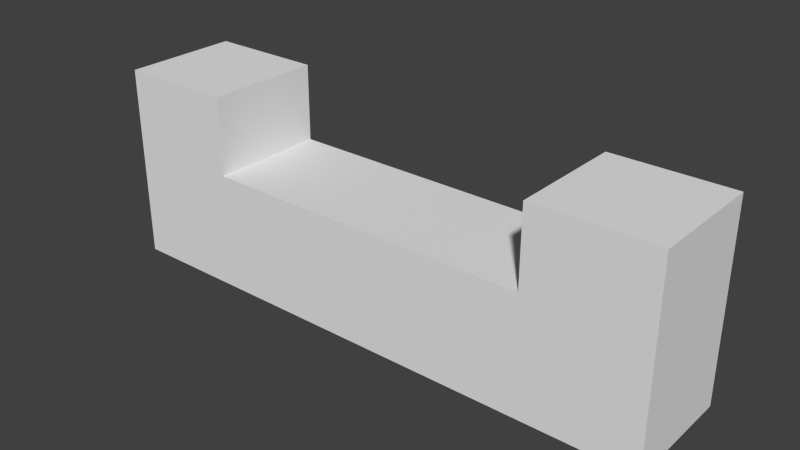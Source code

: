 # Source: Connector.blend  (saved by Blender 2.74.0; exported with 4.5.12 LTS)
import bpy
from mathutils import Matrix  # noqa: F401  (used for matrix-valued properties, if any)

bpy.ops.wm.read_factory_settings(use_empty=True)
scene = bpy.context.scene
scene.name = 'Scene'

# ---- collections
col_collection_1 = bpy.data.collections.new('Collection 1'); scene.collection.children.link(col_collection_1)

# ---- materials (node trees are filled in below, after node groups)
mat_connector = bpy.data.materials.new('Connector')
mat_connector.alpha_threshold = 0.0
mat_connector.use_transparent_shadow = False
mat_connector.roughness = 0.5

# ---- material node trees

# ---- world
world_world = bpy.data.worlds.new('World'); scene.world = world_world
world_world.color = (0.05088, 0.05088, 0.05088)
world_world.use_sun_shadow = False
world_world.sun_shadow_jitter_overblur = 0.0
world_world.cycles.sampling_method = 'MANUAL'
world_world.cycles.sample_map_resolution = 256

# ---- meshes
me_cube_001 = bpy.data.meshes.new('Cube.001')
me_cube_001.from_pydata([(-0.5, 0.1813, 0.4625), (-0.5, 0.1813, 0.5875), (-0.425, 0.1813, 0.4625), (-0.425, 0.1813, 0.5875), (-0.5, -0.1813, 0.4625), (-0.5, -0.1813, 0.5875), (-0.425, -0.1813, 0.4625), (-0.425, -0.1813, 0.5875), (-0.425, 0.1062, 0.5875), (-0.425, 0.1062, 0.4625), (-0.5, 0.1062, 0.5875), (-0.5, 0.1062, 0.4625), (-0.425, -0.1063, 0.5875), (-0.5, -0.1063, 0.4625), (-0.425, -0.1063, 0.4625), (-0.5, -0.1063, 0.5875), (-0.5, 0.1813, 0.5375), (-0.425, 0.1813, 0.5375), (-0.425, -0.1813, 0.5375), (-0.5, -0.1813, 0.5375), (-0.5, 0.1062, 0.5375), (-0.425, 0.1062, 0.5375), (-0.5, -0.1063, 0.5375), (-0.425, -0.1063, 0.5375)], [], [(16, 17, 2, 0), (23, 18, 6, 14), (18, 19, 4, 6), (20, 16, 0, 11), (13, 14, 6, 4), (10, 8, 3, 1), (23, 21, 20, 22), (0, 2, 9, 11), (22, 20, 11, 13), (17, 21, 9, 2), (19, 22, 13, 4), (5, 7, 12, 15), (11, 9, 14, 13), (21, 23, 14, 9), (8, 10, 20, 21), (5, 15, 22, 19), (3, 8, 21, 17), (22, 15, 12, 23), (10, 1, 16, 20), (7, 5, 19, 18), (12, 7, 18, 23), (1, 3, 17, 16)])
_uv = me_cube_001.uv_layers.new(name='UVMap')
_uv.uv.foreach_set('vector', [1.0, 0.8919, 0.8125, 0.8919, 0.8125, 0.7297, 1.0, 0.7297, 0.125, 0.1622, 0.125, 6.444e-08, 0.3125, 0.0, 0.3125, 0.1622, 0.8125, 0.5676, 1.0, 0.5676, 1.0, 0.7297, 0.8125, 0.7297, 0.4375, 0.1622, 0.4375, 0.0, 0.625, 0.0, 0.625, 0.1622, 0.625, 0.6216, 0.8125, 0.6216, 0.8125, 0.7838, 0.625, 0.7838, 0.0, 0.7838, 0.1875, 0.7838, 0.1875, 0.9459, 7.451e-08, 0.9459, 0.8125, 0.4595, 0.8125, 3.222e-08, 1.0, 0.0, 1.0, 0.4595, 0.625, 3.222e-08, 0.8125, 0.0, 0.8125, 0.1622, 0.625, 0.1622, 0.4375, 0.6216, 0.4375, 0.1622, 0.625, 0.1622, 0.625, 0.6216, 0.125, 0.7838, 0.125, 0.6216, 0.3125, 0.6216, 0.3125, 0.7838, 0.4375, 0.7838, 0.4375, 0.6216, 0.625, 0.6216, 0.625, 0.7838, 0.375, 0.9459, 0.1875, 0.9459, 0.1875, 0.7838, 0.375, 0.7838, 0.625, 0.1622, 0.8125, 0.1622, 0.8125, 0.6216, 0.625, 0.6216, 0.125, 0.6216, 0.125, 0.1622, 0.3125, 0.1622, 0.3125, 0.6216, 0.625, 0.7838, 0.625, 0.9459, 0.5, 0.9459, 0.5, 0.7838, 0.3125, 0.7838, 0.3125, 0.6216, 0.4375, 0.6216, 0.4375, 0.7838, 0.0, 0.7838, 0.0, 0.6216, 0.125, 0.6216, 0.125, 0.7838, 0.625, 0.7838, 0.75, 0.7838, 0.75, 0.9459, 0.625, 0.9459, 0.3125, 0.1622, 0.3125, 0.0, 0.4375, 0.0, 0.4375, 0.1622, 0.8125, 0.4595, 1.0, 0.4595, 1.0, 0.5676, 0.8125, 0.5676, 0.0, 0.1622, 1.49e-07, 6.444e-08, 0.125, 6.444e-08, 0.125, 0.1622, 1.0, 1.0, 0.8125, 1.0, 0.8125, 0.8919, 1.0, 0.8919])
me_cube_001.materials.append(mat_connector)
me_cube_001.use_remesh_preserve_volume = False
me_cube_001.use_remesh_preserve_attributes = False
me_cube_001.use_mirror_vertex_groups = False
me_cube_001.update()

# ---- objects
ob_destroyedmetalbasinconnectornegx = bpy.data.objects.new('DestroyedMetalBasinConnectorNegX', me_cube_001)

# ---- transforms, parenting, visibility, modifiers, constraints
ob_destroyedmetalbasinconnectornegx.location = (0.5, -0.5, 0.0)
ob_destroyedmetalbasinconnectornegx.rotation_euler = (0.0, 0.0, -1.571)
ob_destroyedmetalbasinconnectornegx.lineart.crease_threshold = 0.0

# ---- collection membership
col_collection_1.objects.link(ob_destroyedmetalbasinconnectornegx)

# ---- scene / render settings (as saved in the file)
scene.frame_start = 1; scene.frame_end = 250; scene.frame_set(1)
scene.render.engine = 'BLENDER_EEVEE_NEXT'
scene.render.resolution_percentage = 50
scene.render.dither_intensity = 0.0
scene.cycles.use_denoising = False
scene.cycles.samples = 10
scene.cycles.sampling_pattern = 'TABULATED_SOBOL'
scene.cycles.light_sampling_threshold = 0.0
scene.cycles.use_adaptive_sampling = False
scene.cycles.use_light_tree = False
scene.cycles.blur_glossy = 0.0
scene.cycles.pixel_filter_type = 'GAUSSIAN'
scene.cycles.sample_clamp_indirect = 0.0
scene.view_settings.view_transform = 'Standard'
bpy.context.view_layer.update()

# ---- added for rendering (the .blend has no active camera and no usable light): camera, sun
cam_auto = bpy.data.cameras.new('AutoCamera')
cam_auto.lens = 50.0
cam_auto.sensor_width = 36.0
cam_auto.clip_end = 1000.0
ob_auto_camera = bpy.data.objects.new('AutoCamera', cam_auto)
scene.collection.objects.link(ob_auto_camera)
ob_auto_camera.location = (0.861497, -0.471296, 0.814197)
ob_auto_camera.rotation_euler = (1.09748, -7.21219e-08, 0.694738)
scene.camera = ob_auto_camera
light_auto_sun = bpy.data.lights.new('AutoSun', 'SUN')
light_auto_sun.energy = 3.0
light_auto_sun.angle = 0.0523599
ob_auto_sun = bpy.data.objects.new('AutoSun', light_auto_sun)
scene.collection.objects.link(ob_auto_sun)
ob_auto_sun.rotation_euler = (0.872665, 0.174533, 0.523599)
bpy.context.view_layer.update()

